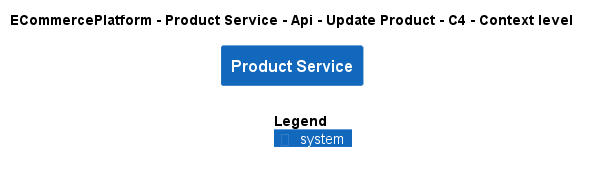

The diagram above was rendered by PlantUML. Its source (embedded in the PNG):
@startuml
!include ..\..\..\..\..\..\..\.c4s\C4_Context.puml

AddElementTag("c4interflow:lifecycle:new", $bgColor=green, $fontColor=#ffffff, $borderColor=green, $shadowing="False")
AddElementTag("c4interflow:lifecycle:changed", $bgColor=orange, $fontColor=#ffffff, $borderColor=orange, $shadowing="False")
AddElementTag("c4interflow:lifecycle:removed", $bgColor=red, $fontColor=#ffffff, $borderColor=red, $shadowing="False")

AddRelTag("c4interflow:lifecycle:new", $textColor=green, $lineColor=green)
AddRelTag("c4interflow:lifecycle:changed", $textColor=orange, $lineColor=orange)
AddRelTag("c4interflow:lifecycle:removed", $textColor=red, $lineColor=red)

SHOW_PERSON_PORTRAIT()
LAYOUT_TOP_DOWN()

skinparam linetype polyline

title ECommercePlatform - Product Service - Api - Update Product - C4 - Context level

System(ECommercePlatform.SoftwareSystems.ProductService, "Product Service", "")



SHOW_LEGEND()
@enduml